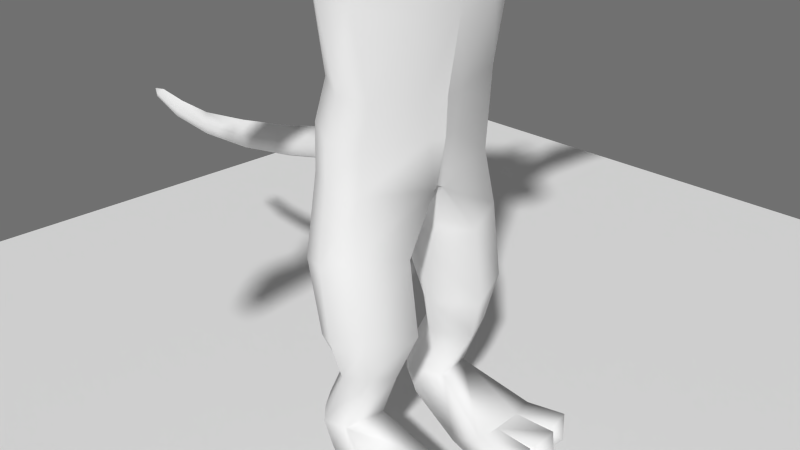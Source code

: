 # Source: TigerHuman.blend  (saved by Blender 2.68.0; exported with 4.5.12 LTS)
import bpy
from mathutils import Matrix  # noqa: F401  (used for matrix-valued properties, if any)

bpy.ops.wm.read_factory_settings(use_empty=True)
scene = bpy.context.scene
scene.name = 'Scene'

# ---- collections
col_collection_1 = bpy.data.collections.new('Collection 1'); scene.collection.children.link(col_collection_1)

# ---- materials (node trees are filled in below, after node groups)
mat_mainmat = bpy.data.materials.new('MainMat')
mat_mainmat.alpha_threshold = 0.0
mat_mainmat.use_transparent_shadow = False
mat_mainmat.preview_render_type = 'SHADERBALL'
mat_mainmat.roughness = 0.5
mat_mainmat.line_color = (0.0, 0.0, 0.0, 1.0)

# ---- material node trees

# ---- world
world_world = bpy.data.worlds.new('World'); scene.world = world_world
world_world.color = (0.1626, 0.1626, 0.1626)
world_world.use_sun_shadow = False
world_world.sun_shadow_jitter_overblur = 0.0
world_world.cycles.sampling_method = 'MANUAL'
world_world.cycles.sample_map_resolution = 256

# ---- cameras
cam_camera = bpy.data.cameras.new('Camera')
cam_camera.clip_end = 100.0
cam_camera.lens = 35.0
cam_camera.sensor_width = 32.0
cam_camera.sensor_height = 18.0
cam_camera.ortho_scale = 7.314
cam_camera.dof.focus_distance = 0.0
cam_camera.dof.aperture_fstop = 128.0

# ---- meshes
me_plane = bpy.data.meshes.new('Plane')
me_plane.from_pydata([(1.0, -1.0, 0.0), (-1.0, -1.0, 0.0), (1.0, 1.0, 0.0), (-1.0, 1.0, 0.0)], [], [(1, 0, 2, 3)])
me_plane.use_remesh_preserve_volume = False
me_plane.use_remesh_preserve_attributes = False
me_plane.use_mirror_vertex_groups = False
me_plane.update()
me_cube = bpy.data.meshes.new('Cube')
me_cube.from_pydata([(2.773, -0.1042, 6.23), (2.514, -0.1042, 5.707), (1.916, -0.1042, 7.047), (2.125, -0.1042, 5.343), (2.84, -0.1136, 5.873), (2.386, -0.1042, 6.602), (1.762, -0.1042, 5.946), (0.8171, -0.1042, 7.034), (2.753, -0.1042, 5.709), (2.215, -0.1042, 6.908), (1.71, -0.1042, 5.727), (2.109, -0.1042, 5.152), (2.883, -0.1042, 6.066), (2.598, -0.1042, 6.407), (2.081, -0.1042, 5.875), (1.596, -0.1042, 7.154), (0.2351, -0.1042, 6.329), (1.605, -0.1042, 5.313), (0.3752, -0.1042, 6.782), (1.867, -0.1042, 5.196), (0.09498, -0.2106, 5.754), (1.24, -0.1042, 5.205), (2.773, -0.0003147, 6.23), (2.567, -0.0003147, 5.744), (1.916, -0.0003157, 7.047), (2.125, -0.0003142, 5.343), (2.451, -0.0003152, 6.704), (1.773, -0.0003147, 6.048), (0.8171, -0.0003152, 7.034), (2.753, -0.0003147, 5.709), (2.215, -0.0003152, 6.908), (1.753, -0.0003147, 5.931), (2.109, -0.0003147, 5.152), (2.883, -0.0003152, 6.066), (2.587, -0.0003152, 6.435), (2.135, -0.0003147, 6.07), (1.596, -0.0003152, 7.154), (0.2351, -0.0003147, 6.329), (1.605, -0.0003147, 5.339), (0.3752, -0.0003147, 6.782), (1.867, -0.0003147, 5.196), (0.09498, -0.0003147, 5.754), (1.351, -0.0003147, 5.205), (2.515, -0.3188, 5.998), (2.674, -0.3188, 5.67), (1.937, -0.3188, 6.908), (1.975, -0.3188, 5.501), (2.765, -0.3281, 5.855), (2.313, -0.3188, 6.537), (2.33, -0.3188, 5.687), (0.8599, -0.3188, 7.007), (2.742, -0.3188, 5.709), (2.172, -0.3188, 6.76), (2.117, -0.3188, 5.615), (1.777, -0.3188, 5.374), (2.68, -0.3188, 5.899), (2.448, -0.3188, 6.268), (2.585, -0.3188, 5.653), (1.596, -0.3188, 7.107), (0.2982, -1.159, 4.924), (0.2351, -0.3188, 6.329), (1.487, -0.3188, 5.303), (0.5038, -0.3188, 6.698), (1.707, -0.3188, 5.326), (0.1593, -0.5664, 5.81), (1.172, -0.3188, 5.187), (2.26, -0.5783, 6.367), (2.076, -0.5783, 5.983), (1.747, -0.5783, 6.892), (1.513, -0.5783, 5.585), (2.115, -0.5862, 6.101), (2.05, -0.5783, 6.683), (1.934, -0.5783, 5.913), (1.334, -0.5783, 6.898), (1.916, -0.5783, 6.846), (1.726, -0.5783, 5.786), (2.202, -0.5783, 6.203), (2.172, -0.5783, 6.566), (1.617, -0.5783, 7.072), (1.071, -0.7194, 5.357), (0.4428, -0.5783, 6.331), (0.844, -0.5783, 6.63), (0.3786, -0.6963, 5.891), (1.236, -0.5783, 5.364), (1.705, -0.5783, 7.006), (1.446, -0.5783, 7.041), (1.877, -0.8255, 6.313), (1.755, -0.8255, 5.939), (1.522, -0.8255, 6.843), (1.388, -0.8255, 5.646), (1.758, -0.8334, 6.025), (1.856, -0.8255, 6.59), (1.593, -0.8255, 5.784), (1.325, -0.8255, 6.874), (1.809, -0.8255, 6.699), (1.666, -0.9963, 6.425), (1.836, -0.8255, 6.159), (1.877, -0.8255, 6.46), (1.559, -0.8613, 7.295), (0.8295, -0.8255, 5.542), (0.9071, -0.8255, 6.323), (1.183, -0.8255, 6.553), (0.4696, -0.8255, 6.0), (1.093, -0.8255, 5.573), (1.596, -0.8613, 7.192), (1.367, -0.8255, 7.15), (1.325, -0.9648, 6.109), (1.524, -0.9132, 6.776), (0.6682, -0.9227, 5.786), (1.68, -0.9037, 6.658), (1.356, -1.024, 6.697), (0.9452, -1.371, 4.566), (1.503, -0.9797, 6.277), (1.654, -0.9506, 6.533), (1.558, -1.124, 6.967), (0.6849, -1.168, 6.425), (1.183, -1.01, 6.551), (1.621, -1.124, 6.897), (1.381, -1.024, 6.871), (1.332, -0.2368, 4.472), (1.383, -0.0003147, 4.472), (1.592, -1.09, 7.13), (1.542, -1.09, 7.217), (-0.2754, -0.0003147, 4.887), (-0.05554, -0.6536, 4.952), (1.656, -0.6903, 7.168), (1.578, -0.6903, 7.237), (1.378, -1.058, 6.285), (2.301, -0.1042, 6.755), (2.492, -0.1042, 6.504), (2.302, -0.3188, 6.678), (2.44, -0.3188, 6.403), (2.409, -0.2115, 6.569), (2.194, -0.2115, 6.834), (2.523, -0.2115, 6.338), (1.971, -0.5783, 6.764), (2.099, -0.5783, 6.624), (2.222, -0.4485, 6.61), (2.31, -0.4485, 6.417), (2.044, -0.4485, 6.803), (2.294, -0.2615, 6.657), (2.483, -0.1786, 6.42), (2.286, -0.4162, 6.513), (2.153, -0.4485, 6.706), (2.84, -0.0008588, 5.873), (0.6204, -1.174, 6.052), (0.9862, -1.159, 6.035), (0.07967, -0.3423, 5.606), (1.258, -0.1811, 5.057), (0.06027, -0.0003147, 5.633), (1.313, -0.0003147, 5.057), (0.8455, -0.6318, 5.151), (0.2693, -0.6491, 5.509), (0.5857, -0.7375, 5.33), (0.05682, -0.6536, 5.402), (1.272, -0.1811, 4.922), (-0.134, -0.0003147, 5.337), (1.348, -0.0003147, 4.922), (0.9064, -0.8062, 5.016), (0.2477, -0.8117, 5.374), (0.635, -0.8287, 5.195), (0.3081, -1.587, 4.759), (0.4406, -1.159, 3.93), (1.088, -1.163, 3.509), (1.391, -0.5981, 3.444), (1.463, -0.0003142, 3.414), (-0.09651, 0.005506, 3.83), (0.08686, -0.6536, 3.895), (0.8279, -1.397, 3.751), (0.4255, -0.9748, 2.66), (1.073, -0.9529, 2.514), (1.211, -0.2714, 2.419), (1.276, 0.005172, 2.419), (-0.126, -0.0003338, 2.615), (0.02375, -0.466, 2.672), (0.8128, -1.16, 2.577), (0.3501, -1.087, 2.17), (0.9972, -1.005, 2.024), (1.19, -0.2014, 1.929), (1.254, 0.005172, 1.929), (-0.3132, -0.0003338, 2.134), (-0.1088, -0.466, 2.182), (0.7374, -1.264, 2.087), (0.3082, -1.087, 1.583), (0.9553, -1.005, 1.437), (1.148, -0.06321, 1.29), (1.132, 0.005506, 1.33), (-0.4026, 0.005506, 1.086), (-0.05597, -0.4555, 1.595), (0.6956, -1.264, 1.5), (0.2227, -1.218, 0.5083), (1.018, -1.136, 0.694), (1.236, -0.5363, 0.5996), (0.5474, -0.1459, 0.5599), (-0.3141, -0.6029, 0.5203), (0.6799, -1.396, 0.6259), (-0.308, -0.04898, 1.145), (0.4234, -1.218, -0.4602), (1.149, -1.136, -0.2745), (1.367, -0.5363, -0.3689), (0.7481, -0.1896, -0.4086), (0.2404, -0.6029, -0.4482), (0.802, -1.396, -0.3425), (0.03436, -0.9388, -1.893), (0.4415, -0.9388, -1.093), (1.026, -1.019, -0.9371), (1.135, -0.6757, -1.001), (0.639, -0.3728, -1.041), (0.2585, -0.7056, -1.081), (0.6929, -1.16, -0.9751), (0.6189, -1.076, -1.846), (0.7275, -0.5426, -1.801), (0.2318, -0.3728, -1.841), (-0.1486, -0.7056, -1.881), (0.2858, -1.16, -1.869), (0.9825, -1.23, -2.646), (1.091, -0.3946, -2.623), (0.3845, -0.3728, -2.161), (-0.1457, -0.7056, -2.179), (0.4385, -1.16, -2.182), (1.534, -1.416, -2.273), (1.625, -0.3262, -2.229), (1.454, -1.416, -2.668), (1.545, -0.3262, -2.652), (2.058, -1.146, -2.664), (2.138, -1.146, -2.224), (1.992, -1.533, -2.668), (2.072, -1.533, -2.235), (1.6, -1.095, -2.262), (1.52, -1.095, -2.664), (1.627, -0.6665, -2.251), (1.547, -0.6665, -2.66), (2.2, -1.123, -2.227), (2.12, -1.123, -2.664), (2.227, -0.6845, -2.216), (2.147, -0.6845, -2.66), (2.2, -0.2528, -2.201), (2.12, -0.2528, -2.652), (2.202, -0.6441, -2.223), (2.122, -0.6441, -2.66), (2.228, -1.32, -2.463), (2.406, -0.8913, -2.441), (2.382, -0.4569, -2.434), (0.3649, -1.596, 4.235), (0.635, -1.466, 5.055), (0.9452, -1.72, 4.575), (0.8279, -1.702, 4.056), (0.2062, -1.969, 4.822), (0.3201, -2.195, 4.193), (0.6347, -2.244, 5.078), (1.045, -2.123, 4.581), (0.8594, -2.257, 4.031), (0.3477, -2.955, 4.709), (0.4223, -3.048, 4.306), (0.6271, -3.08, 4.882), (0.8936, -3.056, 4.552), (0.7734, -3.089, 4.2), (0.2994, -3.852, 4.745), (0.3874, -3.849, 4.265), (0.6297, -3.886, 4.946), (0.9451, -3.971, 4.559), (0.8027, -3.897, 4.14), (0.3401, -4.522, 4.646), (0.513, -4.491, 4.226), (0.5583, -4.575, 4.88), (0.8118, -4.589, 4.864), (0.8694, -4.505, 4.161), (-0.2966, -0.1321, 1.846), (-1.062, 0.0, 1.465), (-0.9465, 0.005506, 1.056), (-0.9203, -0.1117, 1.109), (-0.9896, -0.1321, 1.285), (-1.815, 0.003897, 1.291), (-1.7, 0.005506, 0.8812), (-1.674, -0.1117, 0.9343), (-1.743, -0.1321, 1.11), (-2.751, -0.005311, 1.129), (-2.634, 0.006298, 0.7239), (-2.607, -0.1124, 0.7777), (-2.677, -0.133, 0.946), (-3.773, 0.0, 0.9923), (-3.68, -0.007002, 0.6631), (-3.659, -0.1012, 0.7058), (-3.715, -0.1176, 0.8471), (-4.49, 0.004322, 1.008), (-4.56, -0.01639, 0.739), (-4.526, -0.09334, 0.7681), (-4.508, -0.1067, 0.8865), (-5.025, -0.002907, 1.077), (-5.151, -0.03408, 0.9415), (-5.126, -0.07847, 0.9524), (-5.083, -0.08616, 1.013), (-5.286, -0.006743, 1.035), (-0.3023, -0.1763, 1.496), (0.904, -4.551, 4.543), (0.5583, -4.647, 5.153), (0.8118, -4.653, 5.137), (0.8118, -5.203, 4.864), (0.8694, -5.262, 4.004), (0.8346, -5.308, 4.459), (0.8118, -4.885, 4.864), (0.5305, -5.352, 4.498), (0.513, -5.296, 4.037), (0.5583, -5.262, 4.89), (0.5583, -4.921, 4.885), (0.8118, -4.885, 5.161), (0.5583, -4.921, 5.182), (0.5583, -4.647, 5.394), (0.8118, -4.653, 5.378), (0.8118, -4.885, 5.402), (0.5583, -4.921, 5.423), (0.5782, -4.667, 5.616), (0.7919, -4.672, 5.604), (0.7919, -4.868, 5.62), (0.5782, -4.898, 5.639), (0.6165, -4.707, 5.638), (0.7536, -4.71, 5.629), (0.7536, -4.835, 5.642), (0.6165, -4.855, 5.654), (0.8232, -5.255, 4.661), (0.852, -5.285, 4.231), (0.5444, -5.307, 4.694), (0.5217, -5.324, 4.267), (0.8118, -5.463, 4.892), (0.5583, -5.523, 4.918), (0.8232, -5.516, 4.69), (0.5444, -5.568, 4.722), (0.8118, -5.673, 4.915), (0.5583, -5.733, 4.941), (0.8232, -5.726, 4.713), (0.5444, -5.778, 4.745), (0.8118, -5.887, 4.947), (0.5583, -5.947, 4.972), (0.8232, -5.94, 4.744), (0.5444, -5.992, 4.777), (0.5772, -6.018, 4.796), (0.7907, -5.978, 4.771), (0.5878, -5.984, 4.946), (0.782, -5.938, 4.926), (0.8346, -5.552, 4.459), (0.5305, -5.596, 4.498), (0.8232, -5.522, 4.661), (0.5444, -5.574, 4.694), (0.8346, -5.77, 4.472), (0.5305, -5.814, 4.511), (0.8232, -5.733, 4.675), (0.5444, -5.785, 4.707), (0.8346, -5.987, 4.483), (0.5305, -6.032, 4.522), (0.8232, -5.95, 4.686), (0.5444, -6.002, 4.718), (0.7994, -6.012, 4.511), (0.566, -6.046, 4.541), (0.7906, -5.987, 4.666), (0.5766, -6.027, 4.691), (0.8363, -5.571, 4.431), (0.5322, -5.616, 4.469), (0.853, -5.534, 4.206), (0.5228, -5.574, 4.241), (0.8353, -5.786, 4.415), (0.5311, -5.832, 4.453), (0.852, -5.75, 4.19), (0.5217, -5.789, 4.225), (0.8342, -5.995, 4.394), (0.5301, -6.04, 4.432), (0.8508, -5.98, 4.167), (0.5205, -6.02, 4.202), (0.7941, -6.031, 4.367), (0.5708, -6.064, 4.395), (0.8063, -6.026, 4.2), (0.5638, -6.055, 4.226), (0.8676, -5.498, 3.956), (0.511, -5.539, 3.979), (0.8463, -5.542, 4.18), (0.5159, -5.588, 4.206), (0.8705, -5.719, 3.914), (0.514, -5.76, 3.937), (0.8492, -5.763, 4.138), (0.5189, -5.809, 4.164), (0.8736, -5.943, 3.871), (0.517, -5.983, 3.894), (0.8523, -5.987, 4.095), (0.5219, -6.032, 4.121), (0.8223, -5.988, 3.904), (0.5667, -6.017, 3.92), (0.8071, -6.019, 4.064), (0.5702, -6.052, 4.083)], [], [(1, 23, 29, 8), (16, 37, 41, 20), (11, 19, 40, 32), (1, 14, 35, 23), (2, 9, 30, 24), (17, 21, 42, 38), (2, 24, 36, 15), (3, 25, 31, 10), (5, 129, 13, 34, 26), (7, 28, 39, 18), (3, 11, 32, 25), (16, 18, 39, 37), (6, 27, 35, 14), (6, 10, 31, 27), (0, 12, 33, 22), (17, 38, 40, 19), (7, 15, 36, 28), (5, 26, 30, 9, 128), (0, 22, 34, 13), (18, 16, 60, 62), (14, 57, 49, 6), (10, 6, 49, 53), (12, 0, 43, 55), (19, 63, 61, 17), (15, 7, 50, 58), (140, 130, 48, 132), (13, 134, 56, 43, 0), (8, 51, 44, 1), (20, 64, 60, 16), (19, 11, 54, 63), (8, 4, 47, 51), (14, 1, 44, 57), (9, 2, 45, 52, 133), (21, 17, 61, 65), (12, 55, 47, 4), (15, 58, 45, 2), (10, 53, 46, 3), (141, 132, 48, 131), (18, 62, 50, 7), (11, 3, 46, 54), (94, 88, 107, 109), (55, 76, 70, 47), (78, 125, 84), (53, 75, 69, 46), (83, 151, 65), (142, 137, 71, 136), (62, 81, 73, 50), (62, 60, 80, 81), (53, 49, 72, 75), (55, 43, 66, 76), (57, 44, 67, 72), (58, 50, 73, 85, 78), (143, 135, 71, 137), (56, 138, 77, 66, 43), (54, 46, 69), (64, 82, 80, 60), (57, 72, 49), (65, 61, 69, 83), (52, 45, 68, 74, 139), (51, 67, 44), (51, 47, 70, 67), (63, 69, 61), (63, 54, 69), (85, 73, 93, 105), (101, 116, 110, 93), (127, 117, 114), (105, 93, 110, 118), (99, 102, 82), (74, 94, 91, 71, 135), (78, 85, 105, 98, 126), (76, 66, 86, 96), (72, 67, 87, 92), (83, 103, 99, 79), (67, 70, 90, 87), (77, 97, 86, 66), (81, 80, 100, 101), (76, 96, 90, 70), (84, 125, 104, 88, 68), (82, 102, 100, 80), (77, 136, 71, 91, 97), (81, 101, 93, 73), (83, 69, 89, 103), (74, 68, 88, 94), (75, 72, 92), (75, 92, 89, 69), (157, 155, 119, 120), (125, 126, 104), (162, 168, 246, 243), (96, 86, 95, 112), (98, 105, 118, 114, 122), (101, 100, 115, 116), (97, 113, 95, 86), (97, 91, 109, 113), (104, 121, 117, 107, 88), (96, 112, 106, 90), (87, 90, 106), (126, 98, 104), (121, 122, 114), (117, 121, 114), (103, 89, 108), (102, 99, 108), (103, 108, 99), (108, 146, 127, 115, 145), (92, 108, 89), (92, 87, 106, 108), (58, 78, 84, 68, 45), (116, 115, 127), (118, 110, 127), (113, 109, 127), (113, 127, 95), (126, 125, 78), (116, 127, 110), (108, 106, 127, 146), (112, 127, 106), (112, 95, 127), (122, 104, 98), (117, 127, 107), (122, 121, 104), (114, 118, 127), (128, 140, 132, 5), (9, 133, 140, 128), (133, 52, 130, 140), (134, 141, 131, 56), (13, 129, 141, 134), (129, 5, 132, 141), (138, 142, 136, 77), (56, 131, 142, 138), (131, 48, 137, 142), (130, 143, 137, 48), (52, 139, 143, 130), (139, 74, 135, 143), (4, 8, 29, 144), (4, 144, 33, 12), (102, 108, 145, 115, 100), (152, 82, 64), (148, 151, 158, 155), (42, 21, 148, 150), (64, 20, 147, 152), (20, 41, 149, 147), (147, 149, 156, 154), (21, 65, 151, 148), (83, 79, 151), (151, 153, 160, 158), (153, 152, 159, 160), (150, 148, 155, 157), (152, 147, 154, 159), (151, 79, 99), (99, 153, 151), (152, 99, 82), (153, 99, 152), (94, 109, 91), (109, 107, 127), (159, 154, 124, 59), (154, 156, 123, 124), (168, 163, 111), (155, 158, 111, 119), (160, 111, 158), (59, 124, 167, 162), (119, 111, 163, 164), (120, 119, 164, 165), (59, 160, 159), (124, 123, 166, 167), (162, 167, 174, 169), (168, 162, 169, 175), (163, 168, 175, 170), (164, 163, 170, 171), (165, 164, 171, 172), (167, 166, 173, 174), (174, 173, 180, 181), (169, 174, 181, 176), (175, 169, 176, 182), (170, 175, 182, 177), (171, 170, 177, 178), (172, 171, 178, 179), (178, 177, 184, 185), (179, 178, 185, 186), (267, 180, 268, 271), (176, 181, 188, 183), (182, 176, 183, 189), (177, 182, 189, 184), (184, 189, 195, 191), (185, 184, 191, 192), (186, 196, 187), (185, 196, 186), (183, 188, 194, 190), (194, 188, 196), (189, 183, 190, 195), (193, 185, 192), (193, 194, 196), (185, 193, 196), (191, 195, 202, 198), (192, 191, 198, 199), (190, 194, 201, 197), (194, 193, 200, 201), (193, 192, 199, 200), (195, 190, 197, 202), (201, 200, 207, 208), (207, 206, 211, 212), (199, 198, 205, 206), (198, 202, 209, 205), (200, 199, 206, 207), (197, 201, 208, 204), (202, 197, 204, 209), (204, 208, 213, 203), (209, 204, 203, 214), (208, 207, 212, 213), (206, 205, 210, 211), (205, 209, 214, 210), (213, 212, 217, 218), (215, 216, 223, 231, 229, 222), (210, 214, 219, 215), (212, 211, 216, 217), (203, 218, 219), (219, 214, 203), (211, 210, 220, 228, 230, 221), (221, 216, 211), (220, 210, 215), (215, 219, 218, 217, 216), (224, 229, 228, 225), (222, 229, 224, 226), (220, 222, 226, 227), (228, 220, 227, 225), (223, 216, 221), (220, 215, 222), (228, 229, 233, 232), (230, 228, 232, 234), (229, 231, 235, 233), (234, 235, 231, 230), (231, 223, 237, 239), (230, 231, 239, 238), (223, 221, 236, 237), (221, 230, 238, 236), (111, 160, 244, 245), (168, 111, 245, 246), (160, 59, 161, 244), (59, 162, 243, 161), (226, 224, 240), (225, 227, 240), (224, 225, 240), (227, 226, 240), (233, 235, 241), (234, 232, 241), (232, 233, 241), (235, 234, 241), (236, 238, 242), (238, 239, 242), (237, 236, 242), (239, 237, 242), (244, 161, 247, 249), (161, 243, 248, 247), (246, 245, 250, 251), (243, 246, 251, 248), (245, 244, 249, 250), (247, 248, 253, 252), (248, 251, 256, 253), (251, 250, 255, 256), (250, 249, 254, 255), (249, 247, 252, 254), (253, 256, 261, 258), (256, 255, 260, 261), (255, 254, 259, 260), (254, 252, 257, 259), (252, 253, 258, 257), (266, 261, 260, 294), (260, 259, 264, 265), (259, 257, 262, 264), (257, 258, 263, 262), (258, 261, 266, 263), (188, 181, 180, 267, 293, 196), (187, 196, 270, 269), (196, 293, 267, 271, 270), (271, 268, 272, 275), (269, 270, 274, 273), (270, 271, 275, 274), (273, 274, 278, 277), (274, 275, 279, 278), (275, 272, 276, 279), (278, 279, 283, 282), (279, 276, 280, 283), (277, 278, 282, 281), (282, 283, 287, 286), (283, 280, 284, 287), (281, 282, 286, 285), (286, 287, 291, 290), (287, 284, 288, 291), (285, 286, 290, 289), (291, 288, 292), (289, 290, 292), (290, 291, 292), (218, 203, 213), (294, 260, 265), (265, 264, 295, 296), (266, 294, 299, 320, 298), (294, 265, 300, 297, 319, 299), (262, 263, 302, 322, 301), (264, 262, 301, 321, 303, 304), (304, 300, 305, 306), (296, 305, 300, 265), (264, 304, 306, 295), (305, 296, 308, 309), (306, 305, 309, 310), (295, 306, 310, 307), (296, 295, 307, 308), (309, 308, 312, 313), (307, 310, 314, 311), (308, 307, 311, 312), (310, 309, 313, 314), (314, 313, 317, 318), (313, 312, 316, 317), (311, 314, 318, 315), (312, 311, 315, 316), (315, 318, 317, 316), (300, 304, 303, 297), (266, 298, 302, 263), (319, 297, 323, 325), (321, 319, 325, 326), (297, 303, 324, 323), (303, 321, 326, 324), (325, 323, 327, 329), (323, 324, 328, 327), (324, 326, 330, 328), (326, 325, 329, 330), (330, 329, 333, 334), (329, 327, 331, 333), (327, 328, 332, 331), (328, 330, 334, 332), (333, 331, 338, 336), (334, 333, 336, 335), (332, 334, 335, 337), (331, 332, 337, 338), (336, 338, 337, 335), (301, 299, 339, 340), (321, 301, 340, 342), (299, 319, 341, 339), (319, 321, 342, 341), (340, 339, 343, 344), (342, 340, 344, 346), (339, 341, 345, 343), (341, 342, 346, 345), (345, 346, 350, 349), (344, 343, 347, 348), (346, 344, 348, 350), (343, 345, 349, 347), (349, 350, 354, 353), (348, 347, 351, 352), (350, 348, 352, 354), (347, 349, 353, 351), (353, 354, 352, 351), (299, 301, 356, 355), (322, 320, 357, 358), (301, 322, 358, 356), (320, 299, 355, 357), (357, 355, 359, 361), (356, 358, 362, 360), (355, 356, 360, 359), (358, 357, 361, 362), (362, 361, 365, 366), (361, 359, 363, 365), (360, 362, 366, 364), (359, 360, 364, 363), (366, 365, 369, 370), (365, 363, 367, 369), (364, 366, 370, 368), (363, 364, 368, 367), (370, 369, 367, 368), (320, 322, 374, 373), (302, 298, 371, 372), (322, 302, 372, 374), (298, 320, 373, 371), (374, 372, 376, 378), (372, 371, 375, 376), (373, 374, 378, 377), (371, 373, 377, 375), (378, 376, 380, 382), (376, 375, 379, 380), (377, 378, 382, 381), (375, 377, 381, 379), (379, 381, 385, 383), (382, 380, 384, 386), (380, 379, 383, 384), (381, 382, 386, 385), (385, 386, 384, 383)])
me_cube.polygons.foreach_set('use_smooth', [True] * 382)
_uv = me_cube.uv_layers.new(name='UVMap')
_uv.uv.foreach_set('vector', [0.7211, 0.7679, 0.7388, 0.7762, 0.7342, 0.81, 0.7179, 0.805, 0.3543, 0.7153, 0.3415, 0.7165, 0.3415, 0.6438, 0.3671, 0.6452, 0.659, 0.6324, 0.6411, 0.6262, 0.6445, 0.6177, 0.6639, 0.6256, 0.7211, 0.7679, 0.7208, 0.7003, 0.7503, 0.6987, 0.7388, 0.7762, 0.5048, 0.8766, 0.5444, 0.8832, 0.5441, 0.8963, 0.5015, 0.8898, 0.6134, 0.616, 0.5799, 0.5967, 0.5931, 0.5924, 0.6183, 0.6059, 0.5048, 0.8766, 0.5015, 0.8898, 0.4608, 0.8746, 0.4663, 0.8636, 0.6692, 0.6464, 0.6752, 0.6381, 0.7242, 0.653, 0.7077, 0.6591, 0.5897, 0.8764, 0.6095, 0.8735, 0.6298, 0.8707, 0.6285, 0.8862, 0.5866, 0.8982, 0.3954, 0.8141, 0.3864, 0.8229, 0.3522, 0.7729, 0.3633, 0.7683, 0.6692, 0.6464, 0.659, 0.6324, 0.6639, 0.6256, 0.6752, 0.6381, 0.3543, 0.7153, 0.3633, 0.7683, 0.3522, 0.7729, 0.3415, 0.7165, 0.7218, 0.6633, 0.7368, 0.6593, 0.7503, 0.6987, 0.7208, 0.7003, 0.7218, 0.6633, 0.7077, 0.6591, 0.7242, 0.653, 0.7368, 0.6593, 0.6636, 0.8633, 0.6874, 0.8522, 0.6964, 0.8649, 0.6684, 0.8776, 0.6134, 0.616, 0.6183, 0.6059, 0.6445, 0.6177, 0.6411, 0.6262, 0.3954, 0.8141, 0.4663, 0.8636, 0.4608, 0.8746, 0.3864, 0.8229, 0.5897, 0.8764, 0.5866, 0.8982, 0.5441, 0.8963, 0.5444, 0.8832, 0.5665, 0.8812, 0.6636, 0.8633, 0.6684, 0.8776, 0.6285, 0.8862, 0.6298, 0.8707, 0.3633, 0.7683, 0.3543, 0.7153, 0.3785, 0.712, 0.3896, 0.7593, 0.7208, 0.7003, 0.6917, 0.7769, 0.6796, 0.7488, 0.7218, 0.6633, 0.7077, 0.6591, 0.7218, 0.6633, 0.6796, 0.7488, 0.6668, 0.7074, 0.6874, 0.8522, 0.6636, 0.8633, 0.6491, 0.8129, 0.6715, 0.8108, 0.6411, 0.6262, 0.6129, 0.6456, 0.5887, 0.6318, 0.6134, 0.616, 0.4663, 0.8636, 0.3954, 0.8141, 0.4148, 0.8006, 0.4769, 0.8411, 0.573, 0.8571, 0.5697, 0.8504, 0.585, 0.8449, 0.5927, 0.8618, 0.6298, 0.8707, 0.6253, 0.8504, 0.6215, 0.8309, 0.6491, 0.8129, 0.6636, 0.8633, 0.7179, 0.805, 0.6933, 0.7967, 0.6942, 0.7875, 0.7211, 0.7679, 0.3671, 0.6452, 0.4075, 0.6575, 0.3785, 0.712, 0.3543, 0.7153, 0.6411, 0.6262, 0.659, 0.6324, 0.6199, 0.6539, 0.6129, 0.6456, 0.7179, 0.805, 0.7032, 0.8302, 0.686, 0.8084, 0.6933, 0.7967, 0.7208, 0.7003, 0.7211, 0.7679, 0.6942, 0.7875, 0.6917, 0.7769, 0.5444, 0.8832, 0.5048, 0.8766, 0.5199, 0.8501, 0.5526, 0.8527, 0.5489, 0.8682, 0.5799, 0.5967, 0.6134, 0.616, 0.5887, 0.6318, 0.5575, 0.6054, 0.6874, 0.8522, 0.6715, 0.8108, 0.686, 0.8084, 0.7032, 0.8302, 0.4663, 0.8636, 0.4769, 0.8411, 0.5199, 0.8501, 0.5048, 0.8766, 0.7077, 0.6591, 0.6668, 0.7074, 0.6427, 0.6781, 0.6692, 0.6464, 0.615, 0.8588, 0.5927, 0.8618, 0.585, 0.8449, 0.6077, 0.8408, 0.3633, 0.7683, 0.3896, 0.7593, 0.4148, 0.8006, 0.3954, 0.8141, 0.659, 0.6324, 0.6692, 0.6464, 0.6427, 0.6781, 0.6199, 0.6539, 0.5234, 0.7921, 0.4968, 0.7885, 0.5003, 0.7802, 0.5162, 0.7805, 0.6715, 0.8108, 0.5999, 0.7869, 0.6015, 0.7698, 0.686, 0.8084, 0.5213, 0.06195, 0.5006, 0.05527, 0.5275, 0.04253, 0.6668, 0.7074, 0.5876, 0.7028, 0.572, 0.6733, 0.6427, 0.6781, 0.5469, 0.6422, 0.5071, 0.6146, 0.5575, 0.6054, 0.5823, 0.8322, 0.5679, 0.8324, 0.5461, 0.8183, 0.5545, 0.8167, 0.3896, 0.7593, 0.4321, 0.7609, 0.4671, 0.7973, 0.4148, 0.8006, 0.3896, 0.7593, 0.3785, 0.712, 0.4119, 0.718, 0.4321, 0.7609, 0.6668, 0.7074, 0.6796, 0.7488, 0.6003, 0.7297, 0.5876, 0.7028, 0.6715, 0.8108, 0.6491, 0.8129, 0.5882, 0.8056, 0.5999, 0.7869, 0.6917, 0.7769, 0.6942, 0.7875, 0.6083, 0.7533, 0.6003, 0.7297, 0.4769, 0.8411, 0.4148, 0.8006, 0.4671, 0.7973, 0.4798, 0.8047, 0.4852, 0.8166, 0.5541, 0.8355, 0.534, 0.8197, 0.5461, 0.8183, 0.5679, 0.8324, 0.6215, 0.8309, 0.5922, 0.8236, 0.5648, 0.8153, 0.5882, 0.8056, 0.6491, 0.8129, 0.6199, 0.6539, 0.6427, 0.6781, 0.572, 0.6733, 0.4075, 0.6575, 0.4302, 0.674, 0.4119, 0.718, 0.3785, 0.712, 0.6917, 0.7769, 0.6003, 0.7297, 0.6796, 0.7488, 0.5575, 0.6054, 0.5887, 0.6318, 0.572, 0.6733, 0.5469, 0.6422, 0.5526, 0.8527, 0.5199, 0.8501, 0.5062, 0.8189, 0.5243, 0.8214, 0.5373, 0.8362, 0.6933, 0.7967, 0.6083, 0.7533, 0.6942, 0.7875, 0.6933, 0.7967, 0.686, 0.8084, 0.6015, 0.7698, 0.6083, 0.7533, 0.6129, 0.6456, 0.572, 0.6733, 0.5887, 0.6318, 0.6129, 0.6456, 0.6199, 0.6539, 0.572, 0.6733, 0.5131, 0.0941, 0.4949, 0.1204, 0.4568, 0.09902, 0.4801, 0.076, 0.469, 0.7587, 0.4827, 0.7503, 0.4915, 0.766, 0.4819, 0.7827, 0.3912, 0.04908, 0.4587, 0.04923, 0.4619, 0.05573, 0.4801, 0.076, 0.4568, 0.09902, 0.4236, 0.06603, 0.4516, 0.07143, 0.4916, 0.6587, 0.4414, 0.6901, 0.4302, 0.674, 0.5243, 0.8214, 0.5234, 0.7921, 0.5332, 0.7872, 0.5461, 0.8183, 0.534, 0.8197, 0.5213, 0.06195, 0.5131, 0.0941, 0.4801, 0.076, 0.4845, 0.06155, 0.4958, 0.06319, 0.5999, 0.7869, 0.5882, 0.8056, 0.5529, 0.7666, 0.5594, 0.7504, 0.6003, 0.7297, 0.6083, 0.7533, 0.5646, 0.7247, 0.558, 0.7028, 0.5469, 0.6422, 0.5186, 0.6693, 0.4916, 0.6587, 0.5229, 0.6438, 0.6083, 0.7533, 0.6015, 0.7698, 0.5604, 0.7331, 0.5646, 0.7247, 0.5648, 0.8153, 0.543, 0.7787, 0.5529, 0.7666, 0.5882, 0.8056, 0.4321, 0.7609, 0.4119, 0.718, 0.4527, 0.7355, 0.469, 0.7587, 0.5999, 0.7869, 0.5594, 0.7504, 0.5604, 0.7331, 0.6015, 0.7698, 0.5275, 0.04253, 0.5006, 0.05527, 0.4855, 0.05508, 0.4748, 0.01333, 0.5326, 0.02219, 0.4302, 0.674, 0.4414, 0.6901, 0.4527, 0.7355, 0.4119, 0.718, 0.5648, 0.8153, 0.5545, 0.8167, 0.5461, 0.8183, 0.5332, 0.7872, 0.543, 0.7787, 0.4321, 0.7609, 0.469, 0.7587, 0.4819, 0.7827, 0.4671, 0.7973, 0.5469, 0.6422, 0.572, 0.6733, 0.5444, 0.6849, 0.5186, 0.6693, 0.5243, 0.8214, 0.5062, 0.8189, 0.4968, 0.7885, 0.5234, 0.7921, 0.5876, 0.7028, 0.6003, 0.7297, 0.558, 0.7028, 0.5876, 0.7028, 0.558, 0.7028, 0.5444, 0.6849, 0.572, 0.6733, 0.5084, 0.5685, 0.499, 0.553, 0.5328, 0.5299, 0.5445, 0.548, 0.5006, 0.05527, 0.4958, 0.06319, 0.4855, 0.05508, 0.05104, 0.8615, 0.009219, 0.8292, 0.03456, 0.7899, 0.08727, 0.8126, 0.5594, 0.7504, 0.5529, 0.7666, 0.5253, 0.7606, 0.5218, 0.7419, 0.4845, 0.06155, 0.4801, 0.076, 0.4516, 0.07143, 0.4619, 0.05573, 0.4759, 0.05987, 0.469, 0.7587, 0.4527, 0.7355, 0.4698, 0.7242, 0.4827, 0.7503, 0.543, 0.7787, 0.5198, 0.7694, 0.5253, 0.7606, 0.5529, 0.7666, 0.543, 0.7787, 0.5332, 0.7872, 0.5162, 0.7805, 0.5198, 0.7694, 0.4855, 0.05508, 0.4734, 0.05634, 0.4587, 0.04923, 0.4574, 0.02008, 0.4748, 0.01333, 0.5594, 0.7504, 0.5218, 0.7419, 0.5154, 0.7208, 0.5604, 0.7331, 0.5646, 0.7247, 0.5604, 0.7331, 0.5154, 0.7208, 0.4958, 0.06319, 0.4845, 0.06155, 0.4855, 0.05508, 0.4734, 0.05634, 0.4759, 0.05987, 0.4619, 0.05573, 0.4587, 0.04923, 0.4734, 0.05634, 0.4619, 0.05573, 0.5186, 0.6693, 0.5444, 0.6849, 0.4725, 0.6809, 0.4414, 0.6901, 0.4916, 0.6587, 0.4725, 0.6809, 0.5186, 0.6693, 0.4725, 0.6809, 0.4916, 0.6587, 0.4725, 0.6809, 0.487, 0.7124, 0.5099, 0.7376, 0.4698, 0.7242, 0.4671, 0.7083, 0.558, 0.7028, 0.4725, 0.6809, 0.5444, 0.6849, 0.558, 0.7028, 0.5646, 0.7247, 0.5154, 0.7208, 0.4725, 0.6809, 0.4769, 0.8411, 0.4852, 0.8166, 0.4944, 0.8186, 0.5062, 0.8189, 0.5199, 0.8501, 0.4827, 0.7503, 0.4698, 0.7242, 0.5099, 0.7376, 0.4516, 0.07143, 0.4236, 0.06603, 0.3912, 0.04908, 0.5198, 0.7694, 0.5162, 0.7805, 0.5099, 0.7376, 0.5198, 0.7694, 0.5099, 0.7376, 0.5253, 0.7606, 0.4958, 0.06319, 0.5006, 0.05527, 0.5213, 0.06195, 0.4827, 0.7503, 0.5099, 0.7376, 0.4915, 0.766, 0.4725, 0.6809, 0.5154, 0.7208, 0.5099, 0.7376, 0.487, 0.7124, 0.5218, 0.7419, 0.5099, 0.7376, 0.5154, 0.7208, 0.5218, 0.7419, 0.5253, 0.7606, 0.5099, 0.7376, 0.4759, 0.05987, 0.4855, 0.05508, 0.4845, 0.06155, 0.4587, 0.04923, 0.3912, 0.04908, 0.4574, 0.02008, 0.4759, 0.05987, 0.4734, 0.05634, 0.4855, 0.05508, 0.4619, 0.05573, 0.4516, 0.07143, 0.3912, 0.04908, 0.5665, 0.8812, 0.573, 0.8571, 0.5927, 0.8618, 0.5897, 0.8764, 0.5444, 0.8832, 0.5489, 0.8682, 0.573, 0.8571, 0.5665, 0.8812, 0.5489, 0.8682, 0.5526, 0.8527, 0.5697, 0.8504, 0.573, 0.8571, 0.6253, 0.8504, 0.615, 0.8588, 0.6077, 0.8408, 0.6215, 0.8309, 0.6298, 0.8707, 0.6095, 0.8735, 0.615, 0.8588, 0.6253, 0.8504, 0.6095, 0.8735, 0.5897, 0.8764, 0.5927, 0.8618, 0.615, 0.8588, 0.5922, 0.8236, 0.5823, 0.8322, 0.5545, 0.8167, 0.5648, 0.8153, 0.6215, 0.8309, 0.6077, 0.8408, 0.5823, 0.8322, 0.5922, 0.8236, 0.6077, 0.8408, 0.585, 0.8449, 0.5679, 0.8324, 0.5823, 0.8322, 0.5697, 0.8504, 0.5541, 0.8355, 0.5679, 0.8324, 0.585, 0.8449, 0.5526, 0.8527, 0.5373, 0.8362, 0.5541, 0.8355, 0.5697, 0.8504, 0.5373, 0.8362, 0.5243, 0.8214, 0.534, 0.8197, 0.5541, 0.8355, 0.7032, 0.8302, 0.7179, 0.805, 0.7342, 0.81, 0.7194, 0.8408, 0.7032, 0.8302, 0.7194, 0.8408, 0.6964, 0.8649, 0.6874, 0.8522, 0.4414, 0.6901, 0.4725, 0.6809, 0.4671, 0.7083, 0.4698, 0.7242, 0.4527, 0.7355, 0.4313, 0.6296, 0.4302, 0.674, 0.4075, 0.6575, 0.4881, 0.5591, 0.4504, 0.5167, 0.4617, 0.5005, 0.499, 0.553, 0.5931, 0.5924, 0.5799, 0.5967, 0.5692, 0.5859, 0.5858, 0.5799, 0.4075, 0.6575, 0.3671, 0.6452, 0.3855, 0.6286, 0.4313, 0.6296, 0.3671, 0.6452, 0.3415, 0.6438, 0.3425, 0.628, 0.3855, 0.6286, 0.3531, 0.4874, 0.3202, 0.4826, 0.3264, 0.4489, 0.3829, 0.4736, 0.5799, 0.5967, 0.5575, 0.6054, 0.5071, 0.6146, 0.5692, 0.5859, 0.5469, 0.6422, 0.5229, 0.6438, 0.5071, 0.6146, 0.4504, 0.5167, 0.4226, 0.504, 0.4355, 0.4961, 0.4617, 0.5005, 0.4226, 0.504, 0.3882, 0.4941, 0.402, 0.4806, 0.4355, 0.4961, 0.4969, 0.574, 0.4881, 0.5591, 0.499, 0.553, 0.5084, 0.5685, 0.3882, 0.4941, 0.3531, 0.4874, 0.3829, 0.4736, 0.402, 0.4806, 0.5071, 0.6146, 0.5229, 0.6438, 0.4916, 0.6587, 0.4916, 0.6587, 0.474, 0.6261, 0.5071, 0.6146, 0.4313, 0.6296, 0.4916, 0.6587, 0.4302, 0.674, 0.474, 0.6261, 0.4916, 0.6587, 0.4313, 0.6296, 0.5234, 0.7921, 0.5162, 0.7805, 0.5332, 0.7872, 0.5162, 0.7805, 0.5003, 0.7802, 0.5099, 0.7376, 0.402, 0.4806, 0.3829, 0.4736, 0.3933, 0.4372, 0.4354, 0.4537, 0.3829, 0.4736, 0.3264, 0.4489, 0.3409, 0.4055, 0.3933, 0.4372, 0.5136, 0.4146, 0.5453, 0.4197, 0.4828, 0.4566, 0.499, 0.553, 0.4617, 0.5005, 0.4828, 0.4566, 0.5328, 0.5299, 0.4355, 0.4961, 0.4828, 0.4566, 0.4617, 0.5005, 0.4354, 0.4537, 0.3933, 0.4372, 0.4431, 0.3668, 0.4798, 0.4009, 0.5328, 0.5299, 0.4828, 0.4566, 0.5453, 0.4197, 0.5847, 0.4529, 0.5445, 0.548, 0.5328, 0.5299, 0.5847, 0.4529, 0.6224, 0.4909, 0.4354, 0.4537, 0.4355, 0.4961, 0.402, 0.4806, 0.3933, 0.4372, 0.3409, 0.4055, 0.3993, 0.3254, 0.4431, 0.3668, 0.4798, 0.4009, 0.4431, 0.3668, 0.5063, 0.275, 0.5531, 0.3163, 0.5136, 0.4146, 0.4798, 0.4009, 0.5531, 0.3163, 0.5881, 0.3426, 0.5453, 0.4197, 0.5136, 0.4146, 0.5881, 0.3426, 0.615, 0.3621, 0.5847, 0.4529, 0.5453, 0.4197, 0.615, 0.3621, 0.6684, 0.4027, 0.6224, 0.4909, 0.5847, 0.4529, 0.6684, 0.4027, 0.6871, 0.4215, 0.4431, 0.3668, 0.3993, 0.3254, 0.4748, 0.2407, 0.5063, 0.275, 0.5063, 0.275, 0.4748, 0.2407, 0.5021, 0.2006, 0.5337, 0.2359, 0.5531, 0.3163, 0.5063, 0.275, 0.5337, 0.2359, 0.5863, 0.2828, 0.5881, 0.3426, 0.5531, 0.3163, 0.5863, 0.2828, 0.6183, 0.3042, 0.615, 0.3621, 0.5881, 0.3426, 0.6183, 0.3042, 0.6443, 0.3254, 0.6684, 0.4027, 0.615, 0.3621, 0.6443, 0.3254, 0.7053, 0.3744, 0.6871, 0.4215, 0.6684, 0.4027, 0.7053, 0.3744, 0.7194, 0.3889, 0.7053, 0.3744, 0.6443, 0.3254, 0.6821, 0.2866, 0.7557, 0.3394, 0.7194, 0.3889, 0.7053, 0.3744, 0.7557, 0.3394, 0.7582, 0.3471, 0.01769, 0.8989, 0.01574, 0.8652, 0.1074, 0.9205, 0.1018, 0.9452, 0.5863, 0.2828, 0.5337, 0.2359, 0.572, 0.1971, 0.6222, 0.2427, 0.6183, 0.3042, 0.5863, 0.2828, 0.6222, 0.2427, 0.655, 0.2661, 0.6443, 0.3254, 0.6183, 0.3042, 0.655, 0.2661, 0.6821, 0.2866, 0.1802, 0.0327, 0.2209, 0.03305, 0.2138, 0.1245, 0.1724, 0.1124, 0.0732, 0.02294, 0.1802, 0.0327, 0.1724, 0.1124, 0.1025, 0.1115, 0.7582, 0.3471, 0.8172, 0.3315, 0.83, 0.3378, 0.7557, 0.3394, 0.8172, 0.3315, 0.7582, 0.3471, 0.2681, 0.02654, 0.3493, 0.02937, 0.3385, 0.1409, 0.2618, 0.1404, 0.3385, 0.1409, 0.3493, 0.02937, 0.3973, 0.08294, 0.2209, 0.03305, 0.2681, 0.02654, 0.2618, 0.1404, 0.2138, 0.1245, 0.01452, 0.1104, 0.0732, 0.02294, 0.1025, 0.1115, 0.4211, 0.191, 0.3385, 0.1409, 0.3973, 0.08294, 0.521, 0.1772, 0.4211, 0.191, 0.3973, 0.08294, 0.1724, 0.1124, 0.2138, 0.1245, 0.1961, 0.2155, 0.1564, 0.2045, 0.1025, 0.1115, 0.1724, 0.1124, 0.1564, 0.2045, 0.1003, 0.2091, 0.2618, 0.1404, 0.3385, 0.1409, 0.3046, 0.2582, 0.233, 0.2363, 0.3385, 0.1409, 0.4211, 0.191, 0.3759, 0.2901, 0.3046, 0.2582, 0.01452, 0.1104, 0.1025, 0.1115, 0.1003, 0.2091, 0.02882, 0.2188, 0.2138, 0.1245, 0.2618, 0.1404, 0.233, 0.2363, 0.1961, 0.2155, 0.3046, 0.2582, 0.3759, 0.2901, 0.327, 0.3444, 0.2634, 0.3356, 0.04323, 0.294, 0.1061, 0.2752, 0.0843, 0.3778, 0.02559, 0.3994, 0.1003, 0.2091, 0.1564, 0.2045, 0.1481, 0.2753, 0.1061, 0.2752, 0.1564, 0.2045, 0.1961, 0.2155, 0.1893, 0.2919, 0.1481, 0.2753, 0.02882, 0.2188, 0.1003, 0.2091, 0.1061, 0.2752, 0.04323, 0.294, 0.233, 0.2363, 0.3046, 0.2582, 0.2634, 0.3356, 0.2257, 0.3227, 0.1961, 0.2155, 0.233, 0.2363, 0.2257, 0.3227, 0.1893, 0.2919, 0.2257, 0.3227, 0.2634, 0.3356, 0.2411, 0.4453, 0.2127, 0.4326, 0.1893, 0.2919, 0.2257, 0.3227, 0.2127, 0.4326, 0.1802, 0.414, 0.2634, 0.3356, 0.327, 0.3444, 0.2918, 0.4363, 0.2411, 0.4453, 0.1061, 0.2752, 0.1481, 0.2753, 0.1471, 0.3935, 0.0843, 0.3778, 0.1481, 0.2753, 0.1893, 0.2919, 0.1802, 0.414, 0.1471, 0.3935, 0.6899, 0.2271, 0.7104, 0.2388, 0.7159, 0.2704, 0.6588, 0.2379, 0.7589, 0.5716, 0.7721, 0.481, 0.8217, 0.4744, 0.8213, 0.5114, 0.8176, 0.5579, 0.8098, 0.5927, 0.7293, 0.1884, 0.7048, 0.197, 0.6927, 0.1684, 0.7249, 0.0945, 0.7104, 0.2388, 0.7463, 0.229, 0.8049, 0.3091, 0.7159, 0.2704, 0.6925, 0.2114, 0.6588, 0.2379, 0.6927, 0.1684, 0.6927, 0.1684, 0.7048, 0.197, 0.6925, 0.2114, 0.7463, 0.229, 0.7293, 0.1884, 0.8091, 0.09044, 0.8615, 0.1158, 0.899, 0.1905, 0.876, 0.2495, 0.876, 0.2495, 0.8049, 0.3091, 0.7463, 0.229, 0.8091, 0.09044, 0.7293, 0.1884, 0.7249, 0.0945, 0.7589, 0.5716, 0.6808, 0.5709, 0.6282, 0.51, 0.6813, 0.4674, 0.7721, 0.481, 0.8624, 0.02772, 0.8959, 0.0615, 0.8615, 0.1158, 0.8421, 0.04421, 0.8098, 0.5927, 0.8176, 0.5579, 0.8759, 0.5644, 0.8681, 0.6064, 0.8091, 0.09044, 0.7724, 0.06199, 0.8056, 0.02654, 0.8281, 0.04477, 0.8615, 0.1158, 0.8091, 0.09044, 0.8281, 0.04477, 0.8421, 0.04421, 0.8634, 0.309, 0.8049, 0.3091, 0.876, 0.2495, 0.8091, 0.09044, 0.7249, 0.0945, 0.7724, 0.06199, 0.8615, 0.1158, 0.8959, 0.0615, 0.9398, 0.07603, 0.9376, 0.1027, 0.899, 0.1905, 0.8615, 0.1158, 0.9376, 0.1027, 0.9499, 0.1178, 0.8176, 0.5579, 0.8213, 0.5114, 0.8865, 0.5144, 0.8827, 0.562, 0.9499, 0.1178, 0.9762, 0.1256, 0.9698, 0.1844, 0.899, 0.1905, 0.8213, 0.5114, 0.8217, 0.4744, 0.8843, 0.4674, 0.8838, 0.51, 0.899, 0.1905, 0.9698, 0.1844, 0.9854, 0.2401, 0.9498, 0.2543, 0.8634, 0.309, 0.876, 0.2495, 0.937, 0.2751, 0.9345, 0.3171, 0.876, 0.2495, 0.899, 0.1905, 0.9498, 0.2543, 0.937, 0.2751, 0.2677, 0.8409, 0.2011, 0.908, 0.202, 0.8366, 0.2653, 0.8035, 0.3564, 0.8374, 0.2677, 0.8409, 0.2653, 0.8035, 0.3236, 0.8044, 0.2011, 0.908, 0.1616, 0.8688, 0.1497, 0.8183, 0.202, 0.8366, 0.1616, 0.8688, 0.05104, 0.8615, 0.08727, 0.8126, 0.1497, 0.8183, 0.05413, 0.4258, 0.08601, 0.4542, 0.05413, 0.4668, 0.8421, 0.04421, 0.8281, 0.04477, 0.8374, 0.02654, 0.8624, 0.02772, 0.8421, 0.04421, 0.8374, 0.02654, 0.8281, 0.04477, 0.8056, 0.02654, 0.8374, 0.02654, 0.1029, 0.4062, 0.1417, 0.434, 0.1029, 0.4529, 0.9499, 0.1178, 0.9376, 0.1027, 0.9605, 0.09948, 0.9376, 0.1027, 0.9398, 0.07603, 0.9605, 0.09948, 0.9762, 0.1256, 0.9499, 0.1178, 0.9605, 0.09948, 0.937, 0.2751, 0.9498, 0.2543, 0.9679, 0.2807, 0.9498, 0.2543, 0.9854, 0.2401, 0.9679, 0.2807, 0.9345, 0.3171, 0.937, 0.2751, 0.9679, 0.2807, 0.1566, 0.4317, 0.1938, 0.4524, 0.1566, 0.4743, 0.202, 0.8366, 0.1497, 0.8183, 0.1543, 0.777, 0.2028, 0.7534, 0.1497, 0.8183, 0.08727, 0.8126, 0.09636, 0.7474, 0.1543, 0.777, 0.3236, 0.8044, 0.2653, 0.8035, 0.2654, 0.7602, 0.324, 0.7427, 0.08727, 0.8126, 0.03456, 0.7899, 0.04053, 0.7303, 0.09636, 0.7474, 0.2653, 0.8035, 0.202, 0.8366, 0.2028, 0.7534, 0.2654, 0.7602, 0.1543, 0.777, 0.09636, 0.7474, 0.1133, 0.6543, 0.1623, 0.6686, 0.09636, 0.7474, 0.04053, 0.7303, 0.07228, 0.6447, 0.1133, 0.6543, 0.324, 0.7427, 0.2654, 0.7602, 0.2561, 0.658, 0.2988, 0.652, 0.2654, 0.7602, 0.2028, 0.7534, 0.2047, 0.6568, 0.2561, 0.658, 0.2028, 0.7534, 0.1543, 0.777, 0.1623, 0.6686, 0.2047, 0.6568, 0.1133, 0.6543, 0.07228, 0.6447, 0.07199, 0.556, 0.1173, 0.5649, 0.2988, 0.652, 0.2561, 0.658, 0.2578, 0.5544, 0.3049, 0.5628, 0.2561, 0.658, 0.2047, 0.6568, 0.2056, 0.5633, 0.2578, 0.5544, 0.2047, 0.6568, 0.1623, 0.6686, 0.1666, 0.5676, 0.2056, 0.5633, 0.1623, 0.6686, 0.1133, 0.6543, 0.1173, 0.5649, 0.1666, 0.5676, 0.3003, 0.4971, 0.3049, 0.5628, 0.2578, 0.5544, 0.2589, 0.4927, 0.2578, 0.5544, 0.2056, 0.5633, 0.1957, 0.491, 0.2229, 0.4885, 0.2056, 0.5633, 0.1666, 0.5676, 0.1614, 0.497, 0.1957, 0.491, 0.1666, 0.5676, 0.1173, 0.5649, 0.1121, 0.4965, 0.1614, 0.497, 0.1173, 0.5649, 0.07199, 0.556, 0.07366, 0.4901, 0.1121, 0.4965, 0.572, 0.1971, 0.5337, 0.2359, 0.5021, 0.2006, 0.5287, 0.1878, 0.5536, 0.1662, 0.5706, 0.1359, 0.04273, 0.9818, 0.03181, 0.9742, 0.09763, 0.9654, 0.1011, 0.9792, 0.03181, 0.9742, 0.02456, 0.9355, 0.01769, 0.8989, 0.1018, 0.9452, 0.09763, 0.9654, 0.1018, 0.9452, 0.1074, 0.9205, 0.1898, 0.9262, 0.1848, 0.9509, 0.1011, 0.9792, 0.09763, 0.9654, 0.1804, 0.9706, 0.1837, 0.9842, 0.09763, 0.9654, 0.1018, 0.9452, 0.1848, 0.9509, 0.1804, 0.9706, 0.1837, 0.9842, 0.1804, 0.9706, 0.2801, 0.9724, 0.2839, 0.9862, 0.1804, 0.9706, 0.1848, 0.9509, 0.285, 0.9538, 0.2801, 0.9724, 0.1848, 0.9509, 0.1898, 0.9262, 0.2902, 0.9298, 0.285, 0.9538, 0.2801, 0.9724, 0.285, 0.9538, 0.3938, 0.9517, 0.389, 0.9675, 0.285, 0.9538, 0.2902, 0.9298, 0.3986, 0.9312, 0.3938, 0.9517, 0.2839, 0.9862, 0.2801, 0.9724, 0.389, 0.9675, 0.3928, 0.9804, 0.389, 0.9675, 0.3938, 0.9517, 0.4814, 0.9431, 0.4836, 0.9568, 0.3938, 0.9517, 0.3986, 0.9312, 0.4786, 0.9243, 0.4814, 0.9431, 0.3928, 0.9804, 0.389, 0.9675, 0.4836, 0.9568, 0.4894, 0.967, 0.4836, 0.9568, 0.4814, 0.9431, 0.5477, 0.9317, 0.5524, 0.9402, 0.4814, 0.9431, 0.4786, 0.9243, 0.5432, 0.9177, 0.5477, 0.9317, 0.4894, 0.967, 0.4836, 0.9568, 0.5524, 0.9402, 0.5584, 0.9456, 0.5477, 0.9317, 0.5432, 0.9177, 0.5799, 0.9311, 0.5584, 0.9456, 0.5524, 0.9402, 0.5799, 0.9311, 0.5524, 0.9402, 0.5477, 0.9317, 0.5799, 0.9311, 0.6588, 0.2379, 0.6925, 0.2114, 0.6899, 0.2271, 0.2589, 0.4927, 0.2578, 0.5544, 0.2229, 0.4885, 0.6369, 0.07195, 0.6648, 0.07195, 0.6663, 0.1029, 0.6384, 0.1027, 0.9923, 0.8282, 0.9888, 0.8697, 0.9066, 0.8629, 0.9084, 0.8382, 0.9102, 0.8135, 0.9888, 0.8697, 0.9851, 0.9058, 0.9519, 0.9083, 0.9188, 0.9064, 0.9127, 0.8846, 0.9066, 0.8629, 0.9848, 0.724, 0.98, 0.7733, 0.8906, 0.7821, 0.8909, 0.7568, 0.8911, 0.7316, 0.9769, 0.6896, 0.9848, 0.724, 0.8911, 0.7316, 0.8975, 0.7106, 0.9021, 0.6892, 0.9392, 0.6894, 0.7915, 0.9089, 0.8194, 0.9064, 0.8196, 0.9388, 0.7918, 0.9413, 0.9802, 0.9369, 0.9544, 0.9416, 0.9519, 0.9083, 0.9851, 0.9058, 0.9769, 0.6896, 0.9392, 0.6894, 0.939, 0.6571, 0.9688, 0.66, 0.9544, 0.9416, 0.9802, 0.9369, 0.9822, 0.9638, 0.9564, 0.9685, 0.7918, 0.9413, 0.8196, 0.9388, 0.8198, 0.9649, 0.792, 0.9674, 0.9688, 0.66, 0.939, 0.6571, 0.9387, 0.6309, 0.9685, 0.6338, 0.6384, 0.1027, 0.6663, 0.1029, 0.6678, 0.1293, 0.6399, 0.1291, 0.9564, 0.9685, 0.9822, 0.9638, 0.9819, 0.9893, 0.9602, 0.9928, 0.9685, 0.6338, 0.9387, 0.6309, 0.941, 0.6073, 0.9661, 0.6096, 0.6399, 0.1291, 0.6678, 0.1293, 0.6669, 0.1538, 0.6434, 0.1538, 0.792, 0.9674, 0.8198, 0.9649, 0.8181, 0.9888, 0.7947, 0.991, 0.6667, 0.179, 0.6434, 0.1755, 0.6483, 0.1716, 0.6623, 0.1739, 0.6434, 0.1755, 0.6434, 0.1538, 0.6481, 0.1585, 0.6483, 0.1716, 0.6669, 0.1538, 0.6667, 0.179, 0.6623, 0.1739, 0.6623, 0.1587, 0.6434, 0.1538, 0.6669, 0.1538, 0.6623, 0.1587, 0.6481, 0.1585, 0.6623, 0.1587, 0.6623, 0.1739, 0.6483, 0.1716, 0.6481, 0.1585, 0.8194, 0.9064, 0.7915, 0.9089, 0.7831, 0.8728, 0.8115, 0.8728, 0.7143, 0.05412, 0.6303, 0.05392, 0.6275, 0.01493, 0.7174, 0.01482, 0.9127, 0.8846, 0.9188, 0.9064, 0.8907, 0.9101, 0.8846, 0.8883, 0.9124, 0.4056, 0.9434, 0.4056, 0.9379, 0.4335, 0.9069, 0.4335, 0.8115, 0.8728, 0.7831, 0.8728, 0.7763, 0.8451, 0.8048, 0.8451, 0.9021, 0.6892, 0.8975, 0.7106, 0.8691, 0.7078, 0.8738, 0.6864, 0.8846, 0.8883, 0.8907, 0.9101, 0.8681, 0.913, 0.862, 0.8912, 0.8048, 0.8451, 0.7763, 0.8451, 0.7709, 0.8228, 0.7993, 0.8228, 0.8738, 0.6864, 0.8691, 0.7078, 0.8462, 0.7055, 0.8509, 0.6841, 0.9069, 0.4335, 0.9379, 0.4335, 0.9335, 0.456, 0.9024, 0.456, 0.9024, 0.456, 0.9335, 0.456, 0.9288, 0.4791, 0.8978, 0.4791, 0.862, 0.8912, 0.8681, 0.913, 0.8451, 0.9168, 0.839, 0.8951, 0.7993, 0.8228, 0.7709, 0.8228, 0.7652, 0.8, 0.7937, 0.8, 0.8509, 0.6841, 0.8462, 0.7055, 0.823, 0.7023, 0.8277, 0.6809, 0.3637, 0.5739, 0.3618, 0.601, 0.356, 0.5951, 0.3569, 0.5779, 0.3311, 0.5739, 0.3637, 0.5739, 0.3569, 0.5779, 0.3361, 0.5784, 0.3294, 0.599, 0.3311, 0.5739, 0.3361, 0.5784, 0.3345, 0.5935, 0.3618, 0.601, 0.3294, 0.599, 0.3345, 0.5935, 0.356, 0.5951, 0.3569, 0.5779, 0.356, 0.5951, 0.3345, 0.5935, 0.3361, 0.5784, 0.9559, 0.4148, 0.9896, 0.4148, 0.9858, 0.4411, 0.9521, 0.4411, 0.8975, 0.7106, 0.8911, 0.7316, 0.8646, 0.7298, 0.8685, 0.7086, 0.9066, 0.8629, 0.9127, 0.8846, 0.8839, 0.8852, 0.8802, 0.8634, 0.9434, 0.4056, 0.9124, 0.4056, 0.9071, 0.377, 0.9381, 0.377, 0.9521, 0.4411, 0.9858, 0.4411, 0.9822, 0.4645, 0.9485, 0.4645, 0.8685, 0.7086, 0.8646, 0.7298, 0.8411, 0.7267, 0.8458, 0.7056, 0.8802, 0.8634, 0.8839, 0.8852, 0.8612, 0.8872, 0.8568, 0.8653, 0.9381, 0.377, 0.9071, 0.377, 0.9028, 0.3545, 0.9338, 0.3545, 0.9338, 0.3545, 0.9028, 0.3545, 0.8983, 0.3312, 0.9294, 0.3312, 0.9485, 0.4645, 0.9822, 0.4645, 0.9786, 0.488, 0.945, 0.488, 0.8458, 0.7056, 0.8411, 0.7267, 0.8176, 0.7239, 0.8222, 0.7028, 0.8568, 0.8653, 0.8612, 0.8872, 0.8378, 0.8888, 0.8333, 0.867, 0.4173, 0.559, 0.385, 0.5598, 0.3893, 0.5554, 0.4121, 0.555, 0.385, 0.5361, 0.419, 0.5341, 0.4137, 0.5379, 0.3896, 0.5396, 0.385, 0.5598, 0.385, 0.5361, 0.3896, 0.5396, 0.3893, 0.5554, 0.419, 0.5341, 0.4173, 0.559, 0.4121, 0.555, 0.4137, 0.5379, 0.4121, 0.555, 0.3893, 0.5554, 0.3896, 0.5396, 0.4137, 0.5379, 0.9896, 0.4148, 0.9559, 0.4148, 0.9524, 0.3861, 0.986, 0.3862, 0.7697, 0.6842, 0.806, 0.6839, 0.8034, 0.7111, 0.7671, 0.7114, 0.8911, 0.7316, 0.8909, 0.7568, 0.8635, 0.7561, 0.8622, 0.7309, 0.9084, 0.8382, 0.9066, 0.8629, 0.8781, 0.8607, 0.8814, 0.8362, 0.8814, 0.8362, 0.8781, 0.8607, 0.8548, 0.8596, 0.8581, 0.8351, 0.8622, 0.7309, 0.8635, 0.7561, 0.8401, 0.7548, 0.8388, 0.7296, 0.986, 0.3862, 0.9524, 0.3861, 0.9491, 0.3629, 0.9828, 0.363, 0.7671, 0.7114, 0.8034, 0.7111, 0.8009, 0.7344, 0.7646, 0.7347, 0.7646, 0.7347, 0.8009, 0.7344, 0.7983, 0.7595, 0.7619, 0.7598, 0.8581, 0.8351, 0.8548, 0.8596, 0.8323, 0.858, 0.8332, 0.8334, 0.8388, 0.7296, 0.8401, 0.7548, 0.8149, 0.7539, 0.816, 0.7289, 0.9828, 0.363, 0.9491, 0.3629, 0.946, 0.3403, 0.9797, 0.3404, 0.3781, 0.5724, 0.4161, 0.5724, 0.4088, 0.5775, 0.3838, 0.5779, 0.4161, 0.5724, 0.412, 0.6002, 0.4059, 0.5953, 0.4088, 0.5775, 0.3757, 0.6001, 0.3781, 0.5724, 0.3838, 0.5779, 0.3815, 0.5951, 0.412, 0.6002, 0.3757, 0.6001, 0.3815, 0.5951, 0.4059, 0.5953, 0.3838, 0.5779, 0.4088, 0.5775, 0.4059, 0.5953, 0.3815, 0.5951, 0.806, 0.6839, 0.7697, 0.6842, 0.7662, 0.6549, 0.8026, 0.6556, 0.6275, 0.01493, 0.6303, 0.05392, 0.6041, 0.05364, 0.6004, 0.01472, 0.8909, 0.7568, 0.8906, 0.7821, 0.8636, 0.7849, 0.8615, 0.7597, 0.9102, 0.8135, 0.9084, 0.8382, 0.8804, 0.8335, 0.8845, 0.8091, 0.8615, 0.7597, 0.8636, 0.7849, 0.8392, 0.7863, 0.8371, 0.7611, 0.6004, 0.01472, 0.6041, 0.05364, 0.5796, 0.05388, 0.5759, 0.01496, 0.8026, 0.6556, 0.7662, 0.6549, 0.7641, 0.6306, 0.8004, 0.6313, 0.8845, 0.8091, 0.8804, 0.8335, 0.8565, 0.8296, 0.8606, 0.8052, 0.8371, 0.7611, 0.8392, 0.7863, 0.8145, 0.7877, 0.8124, 0.7625, 0.5759, 0.01496, 0.5796, 0.05388, 0.5549, 0.05412, 0.5512, 0.0152, 0.8004, 0.6313, 0.7641, 0.6306, 0.7619, 0.6059, 0.7983, 0.6066, 0.8606, 0.8052, 0.8565, 0.8296, 0.8323, 0.8256, 0.8364, 0.8012, 0.3748, 0.5303, 0.3699, 0.5574, 0.3637, 0.5525, 0.3672, 0.5354, 0.3322, 0.5574, 0.3339, 0.5297, 0.3397, 0.5353, 0.3389, 0.5528, 0.3339, 0.5297, 0.3748, 0.5303, 0.3672, 0.5354, 0.3397, 0.5353, 0.3699, 0.5574, 0.3322, 0.5574, 0.3389, 0.5528, 0.3637, 0.5525, 0.3637, 0.5525, 0.3389, 0.5528, 0.3397, 0.5353, 0.3672, 0.5354])
me_cube.materials.append(mat_mainmat)
me_cube.use_remesh_preserve_volume = False
me_cube.use_remesh_preserve_attributes = False
me_cube.use_mirror_vertex_groups = False
me_cube.update()

# ---- objects
ob_floor = bpy.data.objects.new('Floor', me_plane)
ob_tiger = bpy.data.objects.new('Tiger', me_cube)
ob_camera = bpy.data.objects.new('Camera', cam_camera)

# ---- transforms, parenting, visibility, modifiers, constraints
ob_floor.location = (1.423, -0.2559, -3.4)
ob_floor.scale = (12.33, 12.33, 12.33)
ob_floor.lineart.crease_threshold = 0.0
ob_tiger.location = (0.0, 0.0, 0.0)
ob_tiger.lock_rotations_4d = False
ob_tiger.empty_display_type = 'ARROWS'
ob_tiger.lineart.crease_threshold = 0.0
_m = ob_tiger.modifiers.new('Mirror', 'MIRROR')
_m.use_axis = (False, True, False)
ob_camera.location = (7.481, -6.508, 5.344)
ob_camera.rotation_euler = (1.109, 0.01082, 0.8149)
ob_camera.lock_rotations_4d = False
ob_camera.empty_display_type = 'ARROWS'
ob_camera.color = (0.0, 0.0, 0.0, 0.0)
ob_camera.hide_viewport = True
ob_camera.display_type = 'WIRE'
ob_camera.lineart.crease_threshold = 0.0

# ---- collection membership
col_collection_1.objects.link(ob_floor)
col_collection_1.objects.link(ob_tiger)
col_collection_1.objects.link(ob_camera)

# ---- scene / render settings (as saved in the file)
scene.camera = ob_camera
scene.frame_start = 1; scene.frame_end = 250; scene.frame_set(2)
scene.render.engine = 'BLENDER_EEVEE_NEXT'
scene.render.image_settings.color_mode = 'RGB'
scene.render.image_settings.compression = 90
scene.render.resolution_percentage = 50
scene.render.dither_intensity = 0.0
scene.render.bake_margin = 6
scene.render.bake_bias = 0.0
scene.cycles.use_denoising = False
scene.cycles.samples = 10
scene.cycles.sampling_pattern = 'TABULATED_SOBOL'
scene.cycles.light_sampling_threshold = 0.0
scene.cycles.use_adaptive_sampling = False
scene.cycles.use_light_tree = False
scene.cycles.blur_glossy = 0.0
scene.cycles.volume_bounces = 1
scene.cycles.pixel_filter_type = 'GAUSSIAN'
scene.cycles.sample_clamp_indirect = 0.0
scene.view_settings.view_transform = 'Standard'
bpy.context.view_layer.update()

# ---- added for rendering (the .blend has no usable light): sun
light_auto_sun = bpy.data.lights.new('AutoSun', 'SUN')
light_auto_sun.energy = 3.0
light_auto_sun.angle = 0.0523599
ob_auto_sun = bpy.data.objects.new('AutoSun', light_auto_sun)
scene.collection.objects.link(ob_auto_sun)
ob_auto_sun.rotation_euler = (0.872665, 0.174533, 0.523599)
bpy.context.view_layer.update()

